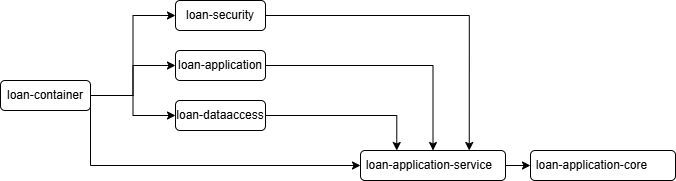

The diagram above was exported from draw.io. Its source (the exported page's mxGraphModel, read from the mxfile embedded in the PNG):
<mxGraphModel dx="1050" dy="557" grid="1" gridSize="10" guides="1" tooltips="1" connect="1" arrows="1" fold="1" page="1" pageScale="1" pageWidth="850" pageHeight="1100" math="0" shadow="0">
  <root>
    <mxCell id="0" />
    <mxCell id="1" parent="0" />
    <mxCell id="XyH8ayenOTNj-mtpa7zH-8" style="edgeStyle=orthogonalEdgeStyle;rounded=0;orthogonalLoop=1;jettySize=auto;html=1;exitX=1;exitY=0.5;exitDx=0;exitDy=0;entryX=0;entryY=0.5;entryDx=0;entryDy=0;" edge="1" parent="1" source="XyH8ayenOTNj-mtpa7zH-1" target="XyH8ayenOTNj-mtpa7zH-2">
      <mxGeometry relative="1" as="geometry" />
    </mxCell>
    <mxCell id="XyH8ayenOTNj-mtpa7zH-9" style="edgeStyle=orthogonalEdgeStyle;rounded=0;orthogonalLoop=1;jettySize=auto;html=1;exitX=1;exitY=0.5;exitDx=0;exitDy=0;entryX=0;entryY=0.5;entryDx=0;entryDy=0;" edge="1" parent="1" source="XyH8ayenOTNj-mtpa7zH-1" target="XyH8ayenOTNj-mtpa7zH-4">
      <mxGeometry relative="1" as="geometry" />
    </mxCell>
    <mxCell id="XyH8ayenOTNj-mtpa7zH-10" style="edgeStyle=orthogonalEdgeStyle;rounded=0;orthogonalLoop=1;jettySize=auto;html=1;exitX=1;exitY=0.5;exitDx=0;exitDy=0;entryX=0;entryY=0.5;entryDx=0;entryDy=0;" edge="1" parent="1" source="XyH8ayenOTNj-mtpa7zH-1" target="XyH8ayenOTNj-mtpa7zH-5">
      <mxGeometry relative="1" as="geometry" />
    </mxCell>
    <mxCell id="XyH8ayenOTNj-mtpa7zH-11" style="edgeStyle=orthogonalEdgeStyle;rounded=0;orthogonalLoop=1;jettySize=auto;html=1;exitX=1;exitY=0.5;exitDx=0;exitDy=0;entryX=0;entryY=0.5;entryDx=0;entryDy=0;" edge="1" parent="1" source="XyH8ayenOTNj-mtpa7zH-1" target="XyH8ayenOTNj-mtpa7zH-6">
      <mxGeometry relative="1" as="geometry">
        <Array as="points">
          <mxPoint x="250" y="345" />
        </Array>
      </mxGeometry>
    </mxCell>
    <mxCell id="XyH8ayenOTNj-mtpa7zH-1" value="loan-container" style="rounded=1;whiteSpace=wrap;html=1;" vertex="1" parent="1">
      <mxGeometry x="160" y="260" width="90" height="30" as="geometry" />
    </mxCell>
    <mxCell id="XyH8ayenOTNj-mtpa7zH-13" style="edgeStyle=orthogonalEdgeStyle;rounded=0;orthogonalLoop=1;jettySize=auto;html=1;exitX=1;exitY=0.5;exitDx=0;exitDy=0;entryX=0.75;entryY=0;entryDx=0;entryDy=0;" edge="1" parent="1" source="XyH8ayenOTNj-mtpa7zH-2" target="XyH8ayenOTNj-mtpa7zH-6">
      <mxGeometry relative="1" as="geometry" />
    </mxCell>
    <mxCell id="XyH8ayenOTNj-mtpa7zH-2" value="loan-security" style="rounded=1;whiteSpace=wrap;html=1;" vertex="1" parent="1">
      <mxGeometry x="335" y="180" width="90" height="30" as="geometry" />
    </mxCell>
    <mxCell id="XyH8ayenOTNj-mtpa7zH-4" value="loan-application" style="rounded=1;whiteSpace=wrap;html=1;" vertex="1" parent="1">
      <mxGeometry x="335" y="230" width="90" height="30" as="geometry" />
    </mxCell>
    <mxCell id="XyH8ayenOTNj-mtpa7zH-17" style="edgeStyle=orthogonalEdgeStyle;rounded=0;orthogonalLoop=1;jettySize=auto;html=1;exitX=1;exitY=0.5;exitDx=0;exitDy=0;entryX=0.25;entryY=0;entryDx=0;entryDy=0;" edge="1" parent="1" source="XyH8ayenOTNj-mtpa7zH-5" target="XyH8ayenOTNj-mtpa7zH-6">
      <mxGeometry relative="1" as="geometry" />
    </mxCell>
    <mxCell id="XyH8ayenOTNj-mtpa7zH-5" value="loan-dataaccess" style="rounded=1;whiteSpace=wrap;html=1;" vertex="1" parent="1">
      <mxGeometry x="335" y="280" width="90" height="30" as="geometry" />
    </mxCell>
    <mxCell id="XyH8ayenOTNj-mtpa7zH-12" style="edgeStyle=orthogonalEdgeStyle;rounded=0;orthogonalLoop=1;jettySize=auto;html=1;exitX=1;exitY=0.5;exitDx=0;exitDy=0;entryX=0;entryY=0.5;entryDx=0;entryDy=0;" edge="1" parent="1" source="XyH8ayenOTNj-mtpa7zH-6" target="XyH8ayenOTNj-mtpa7zH-7">
      <mxGeometry relative="1" as="geometry" />
    </mxCell>
    <mxCell id="XyH8ayenOTNj-mtpa7zH-6" value="loan-application-service&lt;span style=&quot;white-space: pre;&quot;&gt;&#09;&lt;/span&gt;" style="rounded=1;whiteSpace=wrap;html=1;" vertex="1" parent="1">
      <mxGeometry x="520" y="330" width="145" height="30" as="geometry" />
    </mxCell>
    <mxCell id="XyH8ayenOTNj-mtpa7zH-7" value="loan-application-core&lt;span style=&quot;white-space: pre;&quot;&gt;&#09;&lt;/span&gt;" style="rounded=1;whiteSpace=wrap;html=1;" vertex="1" parent="1">
      <mxGeometry x="690" y="330" width="145" height="30" as="geometry" />
    </mxCell>
    <mxCell id="XyH8ayenOTNj-mtpa7zH-14" style="edgeStyle=orthogonalEdgeStyle;rounded=0;orthogonalLoop=1;jettySize=auto;html=1;exitX=1;exitY=0.5;exitDx=0;exitDy=0;entryX=0.5;entryY=0;entryDx=0;entryDy=0;" edge="1" parent="1" source="XyH8ayenOTNj-mtpa7zH-4" target="XyH8ayenOTNj-mtpa7zH-6">
      <mxGeometry relative="1" as="geometry" />
    </mxCell>
  </root>
</mxGraphModel>